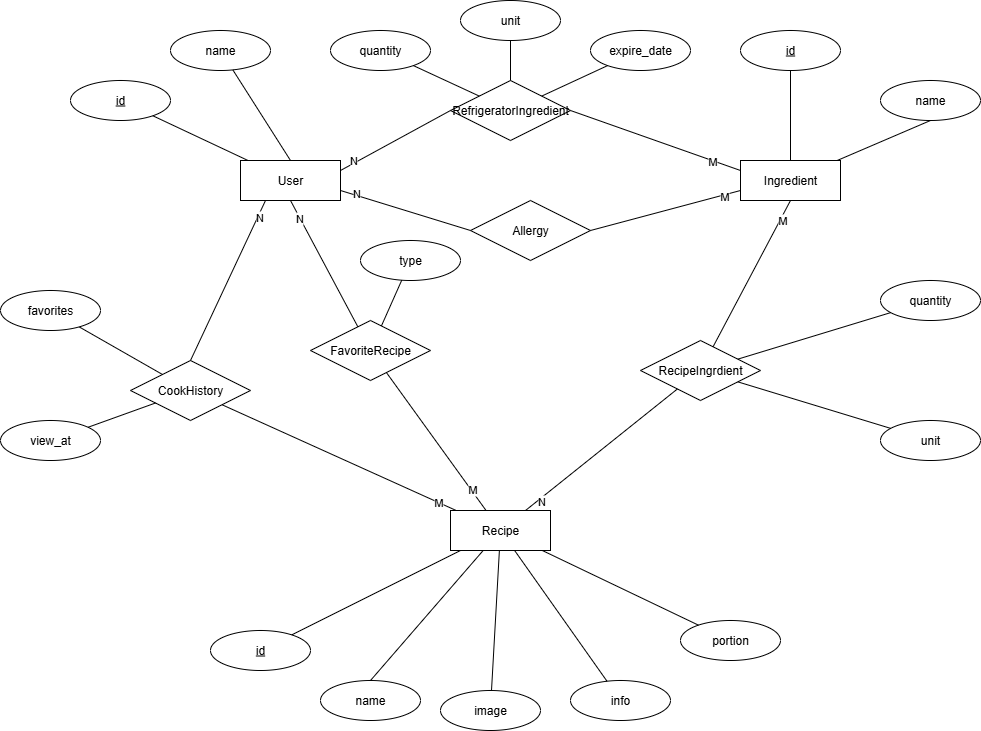

The diagram above was exported from draw.io. Its source (the exported page's mxGraphModel, read from the mxfile embedded in the PNG):
<mxGraphModel dx="2063" dy="730" grid="1" gridSize="10" guides="1" tooltips="1" connect="1" arrows="1" fold="1" page="1" pageScale="1" pageWidth="850" pageHeight="1100" math="0" shadow="0" extFonts="Permanent Marker^https://fonts.googleapis.com/css?family=Permanent+Marker">
  <root>
    <mxCell id="0" />
    <mxCell id="1" parent="0" />
    <mxCell id="p1SG1hg5zzIaKLwe0HdB-2" value="User" style="whiteSpace=wrap;html=1;align=center;" vertex="1" parent="1">
      <mxGeometry x="190" y="170" width="100" height="40" as="geometry" />
    </mxCell>
    <mxCell id="p1SG1hg5zzIaKLwe0HdB-3" value="Ingredient" style="whiteSpace=wrap;html=1;align=center;" vertex="1" parent="1">
      <mxGeometry x="690" y="170" width="100" height="40" as="geometry" />
    </mxCell>
    <mxCell id="p1SG1hg5zzIaKLwe0HdB-4" value="Recipe" style="whiteSpace=wrap;html=1;align=center;" vertex="1" parent="1">
      <mxGeometry x="400" y="520" width="100" height="40" as="geometry" />
    </mxCell>
    <mxCell id="p1SG1hg5zzIaKLwe0HdB-5" value="id" style="ellipse;whiteSpace=wrap;html=1;align=center;fontStyle=4;" vertex="1" parent="1">
      <mxGeometry x="20" y="90" width="100" height="40" as="geometry" />
    </mxCell>
    <mxCell id="p1SG1hg5zzIaKLwe0HdB-6" value="name" style="ellipse;whiteSpace=wrap;html=1;align=center;" vertex="1" parent="1">
      <mxGeometry x="120" y="40" width="100" height="40" as="geometry" />
    </mxCell>
    <mxCell id="p1SG1hg5zzIaKLwe0HdB-7" value="CookHistory" style="shape=rhombus;perimeter=rhombusPerimeter;whiteSpace=wrap;html=1;align=center;" vertex="1" parent="1">
      <mxGeometry x="80" y="370" width="120" height="60" as="geometry" />
    </mxCell>
    <mxCell id="p1SG1hg5zzIaKLwe0HdB-14" value="" style="endArrow=none;html=1;rounded=0;exitX=0.5;exitY=0;exitDx=0;exitDy=0;entryX=0.25;entryY=1;entryDx=0;entryDy=0;" edge="1" parent="1" source="p1SG1hg5zzIaKLwe0HdB-7" target="p1SG1hg5zzIaKLwe0HdB-2">
      <mxGeometry relative="1" as="geometry">
        <mxPoint x="340" y="380" as="sourcePoint" />
        <mxPoint x="500" y="380" as="targetPoint" />
      </mxGeometry>
    </mxCell>
    <mxCell id="p1SG1hg5zzIaKLwe0HdB-15" value="N" style="edgeLabel;html=1;align=center;verticalAlign=middle;resizable=0;points=[];" vertex="1" connectable="0" parent="p1SG1hg5zzIaKLwe0HdB-14">
      <mxGeometry x="0.7976" y="-2" relative="1" as="geometry">
        <mxPoint x="-1" as="offset" />
      </mxGeometry>
    </mxCell>
    <mxCell id="p1SG1hg5zzIaKLwe0HdB-17" value="" style="endArrow=none;html=1;rounded=0;" edge="1" parent="1" source="p1SG1hg5zzIaKLwe0HdB-7" target="p1SG1hg5zzIaKLwe0HdB-4">
      <mxGeometry relative="1" as="geometry">
        <mxPoint x="340" y="380" as="sourcePoint" />
        <mxPoint x="500" y="380" as="targetPoint" />
      </mxGeometry>
    </mxCell>
    <mxCell id="p1SG1hg5zzIaKLwe0HdB-19" value="M" style="edgeLabel;html=1;align=center;verticalAlign=middle;resizable=0;points=[];" vertex="1" connectable="0" parent="p1SG1hg5zzIaKLwe0HdB-17">
      <mxGeometry x="0.8443" relative="1" as="geometry">
        <mxPoint as="offset" />
      </mxGeometry>
    </mxCell>
    <mxCell id="p1SG1hg5zzIaKLwe0HdB-20" value="FavoriteRecipe" style="shape=rhombus;perimeter=rhombusPerimeter;whiteSpace=wrap;html=1;align=center;" vertex="1" parent="1">
      <mxGeometry x="260" y="330" width="120" height="60" as="geometry" />
    </mxCell>
    <mxCell id="p1SG1hg5zzIaKLwe0HdB-21" value="" style="endArrow=none;html=1;rounded=0;exitX=0.5;exitY=1;exitDx=0;exitDy=0;" edge="1" parent="1" source="p1SG1hg5zzIaKLwe0HdB-2" target="p1SG1hg5zzIaKLwe0HdB-20">
      <mxGeometry relative="1" as="geometry">
        <mxPoint x="220" y="280" as="sourcePoint" />
        <mxPoint x="380" y="280" as="targetPoint" />
      </mxGeometry>
    </mxCell>
    <mxCell id="p1SG1hg5zzIaKLwe0HdB-23" value="N" style="edgeLabel;html=1;align=center;verticalAlign=middle;resizable=0;points=[];" vertex="1" connectable="0" parent="p1SG1hg5zzIaKLwe0HdB-21">
      <mxGeometry x="-0.7394" y="-1" relative="1" as="geometry">
        <mxPoint as="offset" />
      </mxGeometry>
    </mxCell>
    <mxCell id="p1SG1hg5zzIaKLwe0HdB-22" value="" style="endArrow=none;html=1;rounded=0;" edge="1" parent="1" source="p1SG1hg5zzIaKLwe0HdB-20" target="p1SG1hg5zzIaKLwe0HdB-4">
      <mxGeometry relative="1" as="geometry">
        <mxPoint x="230" y="460" as="sourcePoint" />
        <mxPoint x="390" y="460" as="targetPoint" />
      </mxGeometry>
    </mxCell>
    <mxCell id="p1SG1hg5zzIaKLwe0HdB-26" value="M" style="edgeLabel;html=1;align=center;verticalAlign=middle;resizable=0;points=[];" vertex="1" connectable="0" parent="p1SG1hg5zzIaKLwe0HdB-22">
      <mxGeometry x="0.6976" y="1" relative="1" as="geometry">
        <mxPoint as="offset" />
      </mxGeometry>
    </mxCell>
    <mxCell id="p1SG1hg5zzIaKLwe0HdB-29" value="Allergy" style="shape=rhombus;perimeter=rhombusPerimeter;whiteSpace=wrap;html=1;align=center;" vertex="1" parent="1">
      <mxGeometry x="420" y="210" width="120" height="60" as="geometry" />
    </mxCell>
    <mxCell id="p1SG1hg5zzIaKLwe0HdB-30" value="" style="endArrow=none;html=1;rounded=0;exitX=1;exitY=0.75;exitDx=0;exitDy=0;entryX=0;entryY=0.5;entryDx=0;entryDy=0;" edge="1" parent="1" source="p1SG1hg5zzIaKLwe0HdB-2" target="p1SG1hg5zzIaKLwe0HdB-29">
      <mxGeometry relative="1" as="geometry">
        <mxPoint x="270" y="250" as="sourcePoint" />
        <mxPoint x="430" y="250" as="targetPoint" />
      </mxGeometry>
    </mxCell>
    <mxCell id="p1SG1hg5zzIaKLwe0HdB-32" value="N" style="edgeLabel;html=1;align=center;verticalAlign=middle;resizable=0;points=[];" vertex="1" connectable="0" parent="p1SG1hg5zzIaKLwe0HdB-30">
      <mxGeometry x="-0.7636" y="2" relative="1" as="geometry">
        <mxPoint as="offset" />
      </mxGeometry>
    </mxCell>
    <mxCell id="p1SG1hg5zzIaKLwe0HdB-31" value="" style="endArrow=none;html=1;rounded=0;exitX=1;exitY=0.5;exitDx=0;exitDy=0;entryX=0;entryY=0.75;entryDx=0;entryDy=0;" edge="1" parent="1" source="p1SG1hg5zzIaKLwe0HdB-29" target="p1SG1hg5zzIaKLwe0HdB-3">
      <mxGeometry relative="1" as="geometry">
        <mxPoint x="340" y="380" as="sourcePoint" />
        <mxPoint x="500" y="380" as="targetPoint" />
      </mxGeometry>
    </mxCell>
    <mxCell id="p1SG1hg5zzIaKLwe0HdB-33" value="M" style="edgeLabel;html=1;align=center;verticalAlign=middle;resizable=0;points=[];" vertex="1" connectable="0" parent="p1SG1hg5zzIaKLwe0HdB-31">
      <mxGeometry x="0.7818" y="-1" relative="1" as="geometry">
        <mxPoint as="offset" />
      </mxGeometry>
    </mxCell>
    <mxCell id="p1SG1hg5zzIaKLwe0HdB-34" value="RecipeIngrdient" style="shape=rhombus;perimeter=rhombusPerimeter;whiteSpace=wrap;html=1;align=center;" vertex="1" parent="1">
      <mxGeometry x="590" y="350" width="120" height="60" as="geometry" />
    </mxCell>
    <mxCell id="p1SG1hg5zzIaKLwe0HdB-35" value="" style="endArrow=none;html=1;rounded=0;entryX=0.5;entryY=1;entryDx=0;entryDy=0;" edge="1" parent="1" source="p1SG1hg5zzIaKLwe0HdB-34" target="p1SG1hg5zzIaKLwe0HdB-3">
      <mxGeometry relative="1" as="geometry">
        <mxPoint x="470" y="300" as="sourcePoint" />
        <mxPoint x="630" y="300" as="targetPoint" />
      </mxGeometry>
    </mxCell>
    <mxCell id="p1SG1hg5zzIaKLwe0HdB-38" value="M" style="edgeLabel;html=1;align=center;verticalAlign=middle;resizable=0;points=[];" vertex="1" connectable="0" parent="p1SG1hg5zzIaKLwe0HdB-35">
      <mxGeometry x="0.7428" y="-2" relative="1" as="geometry">
        <mxPoint as="offset" />
      </mxGeometry>
    </mxCell>
    <mxCell id="p1SG1hg5zzIaKLwe0HdB-36" value="" style="endArrow=none;html=1;rounded=0;" edge="1" parent="1" source="p1SG1hg5zzIaKLwe0HdB-4" target="p1SG1hg5zzIaKLwe0HdB-34">
      <mxGeometry relative="1" as="geometry">
        <mxPoint x="330" y="470" as="sourcePoint" />
        <mxPoint x="490" y="470" as="targetPoint" />
      </mxGeometry>
    </mxCell>
    <mxCell id="p1SG1hg5zzIaKLwe0HdB-37" value="N" style="edgeLabel;html=1;align=center;verticalAlign=middle;resizable=0;points=[];" vertex="1" connectable="0" parent="p1SG1hg5zzIaKLwe0HdB-36">
      <mxGeometry x="-0.8114" y="-2" relative="1" as="geometry">
        <mxPoint as="offset" />
      </mxGeometry>
    </mxCell>
    <mxCell id="p1SG1hg5zzIaKLwe0HdB-39" value="RefrigeratorIngredient" style="shape=rhombus;perimeter=rhombusPerimeter;whiteSpace=wrap;html=1;align=center;" vertex="1" parent="1">
      <mxGeometry x="400" y="90" width="120" height="60" as="geometry" />
    </mxCell>
    <mxCell id="p1SG1hg5zzIaKLwe0HdB-40" value="" style="endArrow=none;html=1;rounded=0;exitX=1;exitY=0.25;exitDx=0;exitDy=0;entryX=0;entryY=0.5;entryDx=0;entryDy=0;" edge="1" parent="1" source="p1SG1hg5zzIaKLwe0HdB-2" target="p1SG1hg5zzIaKLwe0HdB-39">
      <mxGeometry relative="1" as="geometry">
        <mxPoint x="340" y="380" as="sourcePoint" />
        <mxPoint x="500" y="380" as="targetPoint" />
      </mxGeometry>
    </mxCell>
    <mxCell id="p1SG1hg5zzIaKLwe0HdB-42" value="N" style="edgeLabel;html=1;align=center;verticalAlign=middle;resizable=0;points=[];" vertex="1" connectable="0" parent="p1SG1hg5zzIaKLwe0HdB-40">
      <mxGeometry x="-0.7503" y="4" relative="1" as="geometry">
        <mxPoint y="1" as="offset" />
      </mxGeometry>
    </mxCell>
    <mxCell id="p1SG1hg5zzIaKLwe0HdB-41" value="" style="endArrow=none;html=1;rounded=0;exitX=1;exitY=0.5;exitDx=0;exitDy=0;entryX=0;entryY=0.25;entryDx=0;entryDy=0;" edge="1" parent="1" source="p1SG1hg5zzIaKLwe0HdB-39" target="p1SG1hg5zzIaKLwe0HdB-3">
      <mxGeometry relative="1" as="geometry">
        <mxPoint x="340" y="380" as="sourcePoint" />
        <mxPoint x="500" y="380" as="targetPoint" />
      </mxGeometry>
    </mxCell>
    <mxCell id="p1SG1hg5zzIaKLwe0HdB-43" value="M" style="edgeLabel;html=1;align=center;verticalAlign=middle;resizable=0;points=[];" vertex="1" connectable="0" parent="p1SG1hg5zzIaKLwe0HdB-41">
      <mxGeometry x="0.6599" y="-1" relative="1" as="geometry">
        <mxPoint as="offset" />
      </mxGeometry>
    </mxCell>
    <mxCell id="p1SG1hg5zzIaKLwe0HdB-44" value="" style="endArrow=none;html=1;rounded=0;" edge="1" parent="1" source="p1SG1hg5zzIaKLwe0HdB-5" target="p1SG1hg5zzIaKLwe0HdB-2">
      <mxGeometry relative="1" as="geometry">
        <mxPoint x="340" y="380" as="sourcePoint" />
        <mxPoint x="500" y="380" as="targetPoint" />
      </mxGeometry>
    </mxCell>
    <mxCell id="p1SG1hg5zzIaKLwe0HdB-45" value="" style="endArrow=none;html=1;rounded=0;exitX=0.5;exitY=0;exitDx=0;exitDy=0;" edge="1" parent="1" source="p1SG1hg5zzIaKLwe0HdB-2" target="p1SG1hg5zzIaKLwe0HdB-6">
      <mxGeometry relative="1" as="geometry">
        <mxPoint x="340" y="380" as="sourcePoint" />
        <mxPoint x="500" y="380" as="targetPoint" />
      </mxGeometry>
    </mxCell>
    <mxCell id="p1SG1hg5zzIaKLwe0HdB-46" value="name" style="ellipse;whiteSpace=wrap;html=1;align=center;" vertex="1" parent="1">
      <mxGeometry x="830" y="90" width="100" height="40" as="geometry" />
    </mxCell>
    <mxCell id="p1SG1hg5zzIaKLwe0HdB-47" value="id" style="ellipse;whiteSpace=wrap;html=1;align=center;fontStyle=4;" vertex="1" parent="1">
      <mxGeometry x="690" y="40" width="100" height="40" as="geometry" />
    </mxCell>
    <mxCell id="p1SG1hg5zzIaKLwe0HdB-48" value="" style="endArrow=none;html=1;rounded=0;exitX=0.5;exitY=1;exitDx=0;exitDy=0;" edge="1" parent="1" source="p1SG1hg5zzIaKLwe0HdB-47" target="p1SG1hg5zzIaKLwe0HdB-3">
      <mxGeometry relative="1" as="geometry">
        <mxPoint x="340" y="380" as="sourcePoint" />
        <mxPoint x="500" y="380" as="targetPoint" />
      </mxGeometry>
    </mxCell>
    <mxCell id="p1SG1hg5zzIaKLwe0HdB-49" value="" style="endArrow=none;html=1;rounded=0;exitX=0.5;exitY=1;exitDx=0;exitDy=0;" edge="1" parent="1" source="p1SG1hg5zzIaKLwe0HdB-46" target="p1SG1hg5zzIaKLwe0HdB-3">
      <mxGeometry relative="1" as="geometry">
        <mxPoint x="340" y="380" as="sourcePoint" />
        <mxPoint x="750" y="180" as="targetPoint" />
      </mxGeometry>
    </mxCell>
    <mxCell id="p1SG1hg5zzIaKLwe0HdB-50" value="id" style="ellipse;whiteSpace=wrap;html=1;align=center;fontStyle=4;" vertex="1" parent="1">
      <mxGeometry x="160" y="640" width="100" height="40" as="geometry" />
    </mxCell>
    <mxCell id="p1SG1hg5zzIaKLwe0HdB-52" value="name" style="ellipse;whiteSpace=wrap;html=1;align=center;" vertex="1" parent="1">
      <mxGeometry x="270" y="690" width="100" height="40" as="geometry" />
    </mxCell>
    <mxCell id="p1SG1hg5zzIaKLwe0HdB-53" value="image" style="ellipse;whiteSpace=wrap;html=1;align=center;" vertex="1" parent="1">
      <mxGeometry x="390" y="700" width="100" height="40" as="geometry" />
    </mxCell>
    <mxCell id="p1SG1hg5zzIaKLwe0HdB-54" value="info" style="ellipse;whiteSpace=wrap;html=1;align=center;" vertex="1" parent="1">
      <mxGeometry x="520" y="690" width="100" height="40" as="geometry" />
    </mxCell>
    <mxCell id="p1SG1hg5zzIaKLwe0HdB-55" value="portion" style="ellipse;whiteSpace=wrap;html=1;align=center;" vertex="1" parent="1">
      <mxGeometry x="630" y="630" width="100" height="40" as="geometry" />
    </mxCell>
    <mxCell id="p1SG1hg5zzIaKLwe0HdB-56" value="" style="endArrow=none;html=1;rounded=0;" edge="1" parent="1" source="p1SG1hg5zzIaKLwe0HdB-50" target="p1SG1hg5zzIaKLwe0HdB-4">
      <mxGeometry relative="1" as="geometry">
        <mxPoint x="340" y="380" as="sourcePoint" />
        <mxPoint x="500" y="380" as="targetPoint" />
      </mxGeometry>
    </mxCell>
    <mxCell id="p1SG1hg5zzIaKLwe0HdB-57" value="" style="endArrow=none;html=1;rounded=0;exitX=0.5;exitY=0;exitDx=0;exitDy=0;" edge="1" parent="1" source="p1SG1hg5zzIaKLwe0HdB-52" target="p1SG1hg5zzIaKLwe0HdB-4">
      <mxGeometry relative="1" as="geometry">
        <mxPoint x="340" y="380" as="sourcePoint" />
        <mxPoint x="500" y="380" as="targetPoint" />
      </mxGeometry>
    </mxCell>
    <mxCell id="p1SG1hg5zzIaKLwe0HdB-58" value="" style="endArrow=none;html=1;rounded=0;" edge="1" parent="1" source="p1SG1hg5zzIaKLwe0HdB-53" target="p1SG1hg5zzIaKLwe0HdB-4">
      <mxGeometry relative="1" as="geometry">
        <mxPoint x="340" y="380" as="sourcePoint" />
        <mxPoint x="500" y="380" as="targetPoint" />
      </mxGeometry>
    </mxCell>
    <mxCell id="p1SG1hg5zzIaKLwe0HdB-59" value="" style="endArrow=none;html=1;rounded=0;" edge="1" parent="1" source="p1SG1hg5zzIaKLwe0HdB-54" target="p1SG1hg5zzIaKLwe0HdB-4">
      <mxGeometry relative="1" as="geometry">
        <mxPoint x="340" y="380" as="sourcePoint" />
        <mxPoint x="500" y="380" as="targetPoint" />
      </mxGeometry>
    </mxCell>
    <mxCell id="p1SG1hg5zzIaKLwe0HdB-60" value="" style="endArrow=none;html=1;rounded=0;" edge="1" parent="1" source="p1SG1hg5zzIaKLwe0HdB-55" target="p1SG1hg5zzIaKLwe0HdB-4">
      <mxGeometry relative="1" as="geometry">
        <mxPoint x="340" y="380" as="sourcePoint" />
        <mxPoint x="500" y="380" as="targetPoint" />
      </mxGeometry>
    </mxCell>
    <mxCell id="p1SG1hg5zzIaKLwe0HdB-62" value="view_at" style="ellipse;whiteSpace=wrap;html=1;align=center;" vertex="1" parent="1">
      <mxGeometry x="-50" y="430" width="100" height="40" as="geometry" />
    </mxCell>
    <mxCell id="p1SG1hg5zzIaKLwe0HdB-63" value="" style="endArrow=none;html=1;rounded=0;" edge="1" parent="1" source="p1SG1hg5zzIaKLwe0HdB-62" target="p1SG1hg5zzIaKLwe0HdB-7">
      <mxGeometry relative="1" as="geometry">
        <mxPoint x="340" y="380" as="sourcePoint" />
        <mxPoint x="500" y="380" as="targetPoint" />
      </mxGeometry>
    </mxCell>
    <mxCell id="p1SG1hg5zzIaKLwe0HdB-64" value="quantity" style="ellipse;whiteSpace=wrap;html=1;align=center;" vertex="1" parent="1">
      <mxGeometry x="830" y="290" width="100" height="40" as="geometry" />
    </mxCell>
    <mxCell id="p1SG1hg5zzIaKLwe0HdB-65" value="unit" style="ellipse;whiteSpace=wrap;html=1;align=center;" vertex="1" parent="1">
      <mxGeometry x="830" y="430" width="100" height="40" as="geometry" />
    </mxCell>
    <mxCell id="p1SG1hg5zzIaKLwe0HdB-66" value="" style="endArrow=none;html=1;rounded=0;" edge="1" parent="1" source="p1SG1hg5zzIaKLwe0HdB-34" target="p1SG1hg5zzIaKLwe0HdB-64">
      <mxGeometry relative="1" as="geometry">
        <mxPoint x="340" y="380" as="sourcePoint" />
        <mxPoint x="500" y="380" as="targetPoint" />
      </mxGeometry>
    </mxCell>
    <mxCell id="p1SG1hg5zzIaKLwe0HdB-67" value="" style="endArrow=none;html=1;rounded=0;" edge="1" parent="1" source="p1SG1hg5zzIaKLwe0HdB-34" target="p1SG1hg5zzIaKLwe0HdB-65">
      <mxGeometry relative="1" as="geometry">
        <mxPoint x="340" y="380" as="sourcePoint" />
        <mxPoint x="500" y="380" as="targetPoint" />
      </mxGeometry>
    </mxCell>
    <mxCell id="p1SG1hg5zzIaKLwe0HdB-68" value="quantity" style="ellipse;whiteSpace=wrap;html=1;align=center;" vertex="1" parent="1">
      <mxGeometry x="280" y="40" width="100" height="40" as="geometry" />
    </mxCell>
    <mxCell id="p1SG1hg5zzIaKLwe0HdB-69" value="unit" style="ellipse;whiteSpace=wrap;html=1;align=center;" vertex="1" parent="1">
      <mxGeometry x="410" y="10" width="100" height="40" as="geometry" />
    </mxCell>
    <mxCell id="p1SG1hg5zzIaKLwe0HdB-70" value="expire_date" style="ellipse;whiteSpace=wrap;html=1;align=center;" vertex="1" parent="1">
      <mxGeometry x="540" y="40" width="100" height="40" as="geometry" />
    </mxCell>
    <mxCell id="p1SG1hg5zzIaKLwe0HdB-71" value="" style="endArrow=none;html=1;rounded=0;" edge="1" parent="1" source="p1SG1hg5zzIaKLwe0HdB-68" target="p1SG1hg5zzIaKLwe0HdB-39">
      <mxGeometry relative="1" as="geometry">
        <mxPoint x="340" y="380" as="sourcePoint" />
        <mxPoint x="500" y="380" as="targetPoint" />
      </mxGeometry>
    </mxCell>
    <mxCell id="p1SG1hg5zzIaKLwe0HdB-72" value="" style="endArrow=none;html=1;rounded=0;" edge="1" parent="1" source="p1SG1hg5zzIaKLwe0HdB-69" target="p1SG1hg5zzIaKLwe0HdB-39">
      <mxGeometry relative="1" as="geometry">
        <mxPoint x="340" y="380" as="sourcePoint" />
        <mxPoint x="500" y="380" as="targetPoint" />
      </mxGeometry>
    </mxCell>
    <mxCell id="p1SG1hg5zzIaKLwe0HdB-73" value="" style="endArrow=none;html=1;rounded=0;" edge="1" parent="1" source="p1SG1hg5zzIaKLwe0HdB-70" target="p1SG1hg5zzIaKLwe0HdB-39">
      <mxGeometry relative="1" as="geometry">
        <mxPoint x="340" y="380" as="sourcePoint" />
        <mxPoint x="500" y="380" as="targetPoint" />
      </mxGeometry>
    </mxCell>
    <mxCell id="p1SG1hg5zzIaKLwe0HdB-75" value="" style="endArrow=none;html=1;rounded=0;" edge="1" parent="1" source="p1SG1hg5zzIaKLwe0HdB-7" target="p1SG1hg5zzIaKLwe0HdB-76">
      <mxGeometry relative="1" as="geometry">
        <mxPoint x="340" y="380" as="sourcePoint" />
        <mxPoint x="353" y="383" as="targetPoint" />
      </mxGeometry>
    </mxCell>
    <mxCell id="p1SG1hg5zzIaKLwe0HdB-76" value="favorites" style="ellipse;whiteSpace=wrap;html=1;align=center;" vertex="1" parent="1">
      <mxGeometry x="-50" y="300" width="100" height="40" as="geometry" />
    </mxCell>
    <mxCell id="p1SG1hg5zzIaKLwe0HdB-77" value="type" style="ellipse;whiteSpace=wrap;html=1;align=center;" vertex="1" parent="1">
      <mxGeometry x="310" y="250" width="100" height="40" as="geometry" />
    </mxCell>
    <mxCell id="p1SG1hg5zzIaKLwe0HdB-78" value="" style="endArrow=none;html=1;rounded=0;" edge="1" parent="1" source="p1SG1hg5zzIaKLwe0HdB-20" target="p1SG1hg5zzIaKLwe0HdB-77">
      <mxGeometry relative="1" as="geometry">
        <mxPoint x="370" y="380" as="sourcePoint" />
        <mxPoint x="530" y="380" as="targetPoint" />
      </mxGeometry>
    </mxCell>
  </root>
</mxGraphModel>